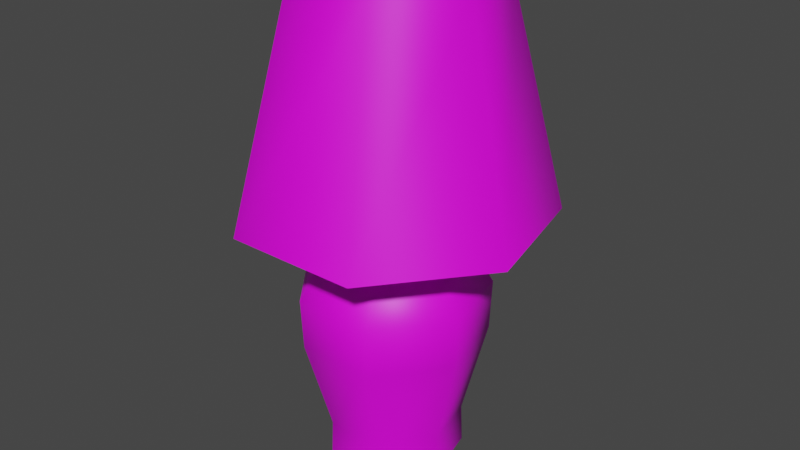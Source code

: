 # Source: DeskLamp.blend  (saved by Blender 3.3.6; exported with 4.5.12 LTS)
import bpy
from mathutils import Matrix  # noqa: F401  (used for matrix-valued properties, if any)

bpy.ops.wm.read_factory_settings(use_empty=True)
scene = bpy.context.scene
scene.name = 'Scene'

# ---- images (referenced by path relative to the original .blend; pixels are not part of the script)
import os
ASSET_DIR = os.environ.get("B2B_ASSET_DIR", "")  # directory of the original .blend (textures are referenced by path, not embedded)
HERE = os.path.dirname(os.path.abspath(__file__))  # packed textures are extracted next to this script under _unpacked/

def load_image(name, relpath, width, height, colorspace="sRGB"):
    """Load a texture the original file referenced (path relative to the .blend, or extracted next to this script)."""
    p = next((c for c in (os.path.join(HERE, relpath), os.path.join(ASSET_DIR, relpath)) if relpath and os.path.exists(c)), "")
    if p:
        img = bpy.data.images.load(p, check_existing=True)
        img.name = name
    else:  # same state as the original file: an image datablock whose file is absent (Cycles renders it pink)
        img = bpy.data.images.new(name, width, height)
        img.source = "FILE"
        img.filepath = "//" + (relpath or name)
    img.colorspace_settings.name = colorspace
    return img
img_desk_lamp_png = load_image('Desk_lamp.png', 'Desk_lamp.png', 1024, 1024, 'sRGB')

# ---- materials (node trees are filled in below, after node groups)
mat_desklamp = bpy.data.materials.new('deskLamp')
mat_desklamp.use_transparent_shadow = False

# ---- material node trees
mat_desklamp.use_nodes = True; mat_desklamp.node_tree.nodes.clear()
_N = mat_desklamp.node_tree.nodes; _L = mat_desklamp.node_tree.links
n0 = _N.new('ShaderNodeBsdfPrincipled'); n0.name = 'Principled BSDF'; n0.location = (10, 300)
n0.distribution = 'GGX'
n0.subsurface_method = 'RANDOM_WALK_SKIN'
n0.inputs[3].default_value = 1.45
n0.inputs[27].default_value = (0.0, 0.0, 0.0, 1.0)
n0.inputs[28].default_value = 1.0
n1 = _N.new('ShaderNodeOutputMaterial'); n1.name = 'Material Output'; n1.location = (300, 300)
n2 = _N.new('ShaderNodeTexImage'); n2.name = 'Image Texture'; n2.location = (-280, 275)
n2.image = img_desk_lamp_png
_L.new(n0.outputs[0], n1.inputs[0])
_L.new(n2.outputs[0], n0.inputs[0])
n1.is_active_output = True

# ---- world
world_world = bpy.data.worlds.new('World'); scene.world = world_world
world_world.use_nodes = True; world_world.node_tree.nodes.clear()
_N = world_world.node_tree.nodes; _L = world_world.node_tree.links
n0 = _N.new('ShaderNodeOutputWorld'); n0.name = 'World Output'; n0.location = (300, 300)
n1 = _N.new('ShaderNodeBackground'); n1.name = 'Background'; n1.location = (10, 300)
n1.inputs[0].default_value = (0.05088, 0.05088, 0.05088, 1.0)
_L.new(n1.outputs[0], n0.inputs[0])
n0.is_active_output = True
world_world.color = (0.05088, 0.05088, 0.05088)
world_world.use_sun_shadow = False
world_world.sun_shadow_jitter_overblur = 0.0

# ---- meshes
me_desk_lamp = bpy.data.meshes.new('Desk_lamp')
me_desk_lamp.from_pydata([(-6.667e-08, 0.2539, -0.2373), (-4.511e-08, 0.2485, -0.0902), (0.1992, 0.158, -0.2373), (0.1947, 0.1547, -0.0902), (0.2483, -0.05755, -0.2373), (0.2428, -0.05601, -0.0902), (0.1105, -0.2304, -0.2373), (0.1081, -0.225, -0.0902), (-0.1105, -0.2304, -0.2373), (-0.1081, -0.225, -0.0902), (-0.2483, -0.05755, -0.2373), (-0.2428, -0.05601, -0.0902), (-0.1992, 0.158, -0.2373), (-0.1947, 0.1547, -0.0902), (0.2674, 0.208, 0.2661), (-3.826e-07, 0.3368, 0.2661), (0.3334, -0.08129, 0.2661), (0.1484, -0.3133, 0.2661), (-0.1484, -0.3133, 0.2661), (-0.3334, -0.08129, 0.2661), (-0.2674, 0.208, 0.2661), (0.2738, 0.2128, 0.4545), (-3.783e-07, 0.3447, 0.4545), (0.3415, -0.08354, 0.4545), (0.152, -0.3212, 0.4545), (-0.152, -0.3212, 0.4545), (-0.3415, -0.08354, 0.4545), (-0.2738, 0.2128, 0.4545), (0.2156, 0.17, 0.5802), (-2.979e-07, 0.2739, 0.5802), (0.2689, -0.06328, 0.5802), (0.1197, -0.2504, 0.5802), (-0.1197, -0.2504, 0.5802), (-0.2689, -0.06328, 0.5802), (-0.2156, 0.17, 0.5802), (0.101, 0.08593, 0.6612), (-7.82e-08, 0.1346, 0.6612), (0.126, -0.02341, 0.6612), (0.05607, -0.1111, 0.6612), (-0.05607, -0.1111, 0.6612), (-0.126, -0.02341, 0.6612), (-0.101, 0.08593, 0.6612), (-4.407e-07, 0.004982, 0.7417), (9.05e-07, -0.02666, 0.6886), (9.05e-07, -0.02666, 1.066), (-0.02666, 0.0, 0.6886), (-0.02666, 0.0, 1.066), (0.02666, 0.0, 0.6886), (0.02666, 0.0, 1.066), (9.05e-07, 0.02666, 0.6886), (9.05e-07, 0.02666, 1.066), (-1.944e-07, -0.09902, 1.157), (-0.09902, 1.103e-06, 1.157), (-1.98e-07, 0.09902, 1.157), (0.09902, 1.099e-06, 1.157), (4.596e-08, -0.0499, 1.247), (-0.04991, 8.573e-07, 1.247), (4.773e-08, 0.04991, 1.247), (0.04991, 8.591e-07, 1.247), (1.301e-06, 0.5715, 0.7405), (1.301e-06, 0.5348, 0.7315), (1.301e-06, 0.3711, 1.554), (1.315e-06, 0.3345, 1.545), (0.4455, 0.3569, 0.7405), (0.4169, 0.3341, 0.7314), (0.2807, 0.236, 1.554), (0.2521, 0.2131, 1.545), (0.5555, -0.1251, 0.7405), (0.5199, -0.117, 0.731), (0.35, -0.06776, 1.554), (0.3144, -0.05967, 1.544), (0.2472, -0.5117, 0.7405), (0.2314, -0.4789, 0.7307), (0.1558, -0.3113, 1.554), (0.14, -0.2785, 1.544), (-0.2472, -0.5117, 0.7405), (-0.2314, -0.4789, 0.7307), (-0.1558, -0.3113, 1.554), (-0.14, -0.2785, 1.544), (-0.5555, -0.1251, 0.7405), (-0.5199, -0.117, 0.731), (-0.35, -0.06776, 1.554), (-0.3144, -0.05967, 1.544), (-0.4455, 0.3569, 0.7405), (-0.4169, 0.3341, 0.7314), (-0.2807, 0.236, 1.554), (-0.2521, 0.2131, 1.545), (0.02528, 0.5239, 0.864), (1.301e-06, 0.5239, 0.8388), (0.02528, -0.4536, 0.864), (1.315e-06, -0.4536, 0.8388), (1.301e-06, 0.5239, 0.8893), (-0.02527, 0.5239, 0.864), (1.315e-06, -0.4536, 0.8893), (-0.02527, -0.4536, 0.864), (-0.4825, 0.02528, 0.864), (-0.4825, 8.485e-08, 0.8388), (0.4863, 0.02528, 0.864), (0.4863, 1.131e-07, 0.8388), (-0.4825, 8.485e-08, 0.8893), (-0.4825, -0.02528, 0.864), (0.4863, 1.131e-07, 0.8893), (0.4863, -0.02528, 0.864)], [], [(0, 1, 3, 2), (2, 3, 5, 4), (4, 5, 7, 6), (6, 7, 9, 8), (8, 9, 11, 10), (9, 7, 17, 18), (10, 11, 13, 12), (12, 13, 1, 0), (0, 2, 4, 6, 8, 10, 12), (16, 14, 21, 23), (1, 13, 20, 15), (5, 3, 14, 16), (11, 9, 18, 19), (3, 1, 15, 14), (7, 5, 16, 17), (13, 11, 19, 20), (27, 26, 33, 34), (15, 20, 27, 22), (19, 18, 25, 26), (17, 16, 23, 24), (14, 15, 22, 21), (20, 19, 26, 27), (18, 17, 24, 25), (29, 34, 41, 36), (25, 24, 31, 32), (23, 21, 28, 30), (22, 27, 34, 29), (26, 25, 32, 33), (24, 23, 30, 31), (21, 22, 29, 28), (36, 41, 42), (33, 32, 39, 40), (31, 30, 37, 38), (28, 29, 36, 35), (34, 33, 40, 41), (32, 31, 38, 39), (30, 28, 35, 37), (40, 39, 42), (38, 37, 42), (35, 36, 42), (41, 40, 42), (39, 38, 42), (37, 35, 42), (43, 44, 46, 45), (45, 46, 50, 49), (49, 50, 48, 47), (47, 48, 44, 43), (48, 50, 53, 54), (54, 53, 57, 58), (46, 44, 51, 52), (44, 48, 54, 51), (50, 46, 52, 53), (55, 58, 57, 56), (52, 51, 55, 56), (51, 54, 58, 55), (53, 52, 56, 57), (59, 63, 64, 60), (65, 61, 62, 66), (63, 67, 68, 64), (69, 65, 66, 70), (67, 71, 72, 68), (73, 69, 70, 74), (71, 75, 76, 72), (77, 73, 74, 78), (75, 79, 80, 76), (81, 77, 78, 82), (79, 83, 84, 80), (85, 81, 82, 86), (83, 59, 60, 84), (61, 85, 86, 62), (63, 59, 61, 65), (64, 66, 62, 60), (67, 63, 65, 69), (68, 70, 66, 64), (71, 67, 69, 73), (72, 74, 70, 68), (75, 71, 73, 77), (76, 78, 74, 72), (79, 75, 77, 81), (80, 82, 78, 76), (83, 79, 81, 85), (84, 86, 82, 80), (59, 83, 85, 61), (60, 62, 86, 84), (87, 89, 90, 88), (93, 91, 92, 94), (89, 87, 91, 93), (94, 92, 88, 90), (95, 97, 98, 96), (101, 99, 100, 102), (97, 95, 99, 101), (102, 100, 96, 98)])
me_desk_lamp.polygons.foreach_set('use_smooth', [True] * 92)
_k = set([(0, 2), (0, 12), (2, 4), (4, 6), (6, 8), (8, 10), (10, 12), (43, 44), (44, 51), (45, 46), (46, 52), (47, 48), (48, 54), (49, 50), (50, 53), (51, 55), (52, 56), (53, 57), (54, 58), (55, 56), (55, 58), (56, 57), (57, 58), (59, 63), (59, 83), (60, 64), (60, 84), (61, 65), (61, 85), (62, 66), (62, 86), (63, 67), (64, 68), (65, 69), (66, 70), (67, 71), (68, 72), (69, 73), (70, 74), (71, 75), (72, 76), (73, 77), (74, 78), (75, 79), (76, 80), (77, 81), (78, 82), (79, 83), (80, 84), (81, 85), (82, 86), (87, 89), (88, 90), (91, 93), (92, 94), (95, 97), (96, 98), (99, 101), (100, 102)])
me_desk_lamp.attributes.new('sharp_edge', 'BOOLEAN', 'EDGE').data.foreach_set('value', [ (min(e.vertices), max(e.vertices)) in _k for e in me_desk_lamp.edges])
_uv = me_desk_lamp.uv_layers.new(name='UVMap')
_uv.uv.foreach_set('vector', [0.08271, 0.8149, 0.08271, 0.7735, 0.02798, 0.7735, 0.02674, 0.8149, 0.8171, 0.2355, 0.818, 0.1942, 0.8772, 0.1942, 0.8777, 0.2355, 0.8777, 0.2355, 0.8772, 0.1942, 0.9247, 0.1942, 0.9262, 0.2355, 0.7767, 0.9943, 0.7774, 0.9529, 0.8381, 0.9529, 0.8388, 0.9943, 0.8896, 0.753, 0.8881, 0.7117, 0.8406, 0.7117, 0.841, 0.753, 0.8381, 0.9529, 0.7774, 0.9529, 0.7661, 0.8528, 0.8495, 0.8528, 0.841, 0.753, 0.8406, 0.7117, 0.7814, 0.7117, 0.7805, 0.753, 0.1387, 0.8149, 0.1374, 0.7735, 0.08271, 0.7735, 0.08271, 0.8149, 0.3486, 0.8948, 0.4092, 0.9087, 0.4577, 0.8699, 0.4577, 0.8078, 0.4092, 0.7691, 0.3486, 0.7829, 0.3217, 0.8389, 0.8843, 0.09403, 0.803, 0.09403, 0.8017, 0.04108, 0.885, 0.04108, 0.08271, 0.7735, 0.1374, 0.7735, 0.1579, 0.6734, 0.08271, 0.6734, 0.8772, 0.1942, 0.818, 0.1942, 0.803, 0.09403, 0.8843, 0.09403, 0.8406, 0.7117, 0.8881, 0.7117, 0.9129, 0.6115, 0.8477, 0.6115, 0.02798, 0.7735, 0.08271, 0.7735, 0.08271, 0.6734, 0.007565, 0.6734, 0.9247, 0.1942, 0.8772, 0.1942, 0.8843, 0.09403, 0.9495, 0.09403, 0.7814, 0.7117, 0.8406, 0.7117, 0.8477, 0.6115, 0.7664, 0.6115, 0.765, 0.5586, 0.8483, 0.5586, 0.8426, 0.5233, 0.7771, 0.5233, 0.08271, 0.6734, 0.1579, 0.6734, 0.1597, 0.6204, 0.08271, 0.6204, 0.8477, 0.6115, 0.9129, 0.6115, 0.9151, 0.5586, 0.8483, 0.5586, 0.9495, 0.09403, 0.8843, 0.09403, 0.885, 0.04108, 0.9517, 0.04108, 0.007565, 0.6734, 0.08271, 0.6734, 0.08271, 0.6204, 0.005748, 0.6204, 0.7664, 0.6115, 0.8477, 0.6115, 0.8483, 0.5586, 0.765, 0.5586, 0.8495, 0.8528, 0.7661, 0.8528, 0.765, 0.7998, 0.8505, 0.7998, 0.5909, 0.7465, 0.6565, 0.7315, 0.6461, 0.7701, 0.6153, 0.7771, 0.8505, 0.7998, 0.765, 0.7998, 0.7741, 0.7645, 0.8414, 0.7645, 0.885, 0.04108, 0.8017, 0.04108, 0.8137, 0.005748, 0.8793, 0.005748, 0.08271, 0.6204, 0.1597, 0.6204, 0.1433, 0.5851, 0.08271, 0.5851, 0.8483, 0.5586, 0.9151, 0.5586, 0.8952, 0.5233, 0.8426, 0.5233, 0.9517, 0.04108, 0.885, 0.04108, 0.8793, 0.005748, 0.9319, 0.005748, 0.005748, 0.6204, 0.08271, 0.6204, 0.08271, 0.5851, 0.02211, 0.5851, 0.6153, 0.7771, 0.6461, 0.7701, 0.638, 0.8055, 0.7091, 0.7734, 0.7091, 0.8407, 0.6707, 0.8212, 0.6707, 0.7897, 0.6565, 0.8826, 0.5909, 0.8677, 0.6153, 0.8339, 0.6461, 0.8409, 0.5617, 0.8071, 0.5909, 0.7465, 0.6153, 0.7771, 0.6017, 0.8055, 0.6565, 0.7315, 0.7091, 0.7734, 0.6707, 0.7897, 0.6461, 0.7701, 0.7091, 0.8407, 0.6565, 0.8826, 0.6461, 0.8409, 0.6707, 0.8212, 0.5909, 0.8677, 0.5617, 0.8071, 0.6017, 0.8055, 0.6153, 0.8339, 0.6707, 0.7897, 0.6707, 0.8212, 0.638, 0.8055, 0.6461, 0.8409, 0.6153, 0.8339, 0.638, 0.8055, 0.6017, 0.8055, 0.6153, 0.7771, 0.638, 0.8055, 0.6461, 0.7701, 0.6707, 0.7897, 0.638, 0.8055, 0.6707, 0.8212, 0.6461, 0.8409, 0.638, 0.8055, 0.6153, 0.8339, 0.6017, 0.8055, 0.638, 0.8055, 0.9336, 0.4822, 0.9175, 0.3774, 0.9249, 0.3763, 0.941, 0.481, 0.941, 0.481, 0.9249, 0.3763, 0.9175, 0.3774, 0.9336, 0.4822, 0.9336, 0.4822, 0.9175, 0.3774, 0.9101, 0.3786, 0.9262, 0.4833, 0.9262, 0.4833, 0.9101, 0.3786, 0.9175, 0.3774, 0.9336, 0.4822, 0.2698, 0.3832, 0.2772, 0.3821, 0.2733, 0.3566, 0.2458, 0.3608, 0.2458, 0.3608, 0.2733, 0.3566, 0.2694, 0.3316, 0.2556, 0.3338, 0.2846, 0.3809, 0.2772, 0.3821, 0.2733, 0.3566, 0.3008, 0.3523, 0.2772, 0.3821, 0.2698, 0.3832, 0.2458, 0.3608, 0.2733, 0.3566, 0.2772, 0.3821, 0.2846, 0.3809, 0.3008, 0.3523, 0.2733, 0.3566, 0.2825, 0.5193, 0.2825, 0.4994, 0.3023, 0.4994, 0.3023, 0.5193, 0.271, 0.5273, 0.271, 0.4994, 0.2458, 0.5132, 0.2458, 0.5273, 0.2733, 0.3566, 0.2458, 0.3608, 0.2556, 0.3338, 0.2694, 0.3316, 0.2733, 0.3566, 0.3008, 0.3523, 0.2833, 0.3295, 0.2694, 0.3316, 0.3571, 0.1423, 0.3912, 0.2131, 0.3948, 0.2085, 0.3629, 0.1423, 0.5147, 0.3619, 0.507, 0.3459, 0.5091, 0.3459, 0.516, 0.3603, 0.3912, 0.2131, 0.4677, 0.2305, 0.4664, 0.2249, 0.3948, 0.2085, 0.5321, 0.3659, 0.5147, 0.3619, 0.516, 0.3603, 0.5316, 0.3639, 0.4677, 0.2305, 0.5291, 0.1816, 0.5239, 0.1791, 0.4664, 0.2249, 0.5461, 0.3548, 0.5321, 0.3659, 0.5316, 0.3639, 0.5442, 0.3539, 0.5291, 0.1816, 0.5291, 0.1031, 0.5239, 0.1056, 0.5239, 0.1791, 0.5461, 0.3369, 0.5461, 0.3548, 0.5442, 0.3539, 0.5442, 0.3378, 0.5291, 0.1031, 0.4677, 0.05414, 0.4664, 0.05979, 0.5239, 0.1056, 0.5321, 0.3258, 0.5461, 0.3369, 0.5442, 0.3378, 0.5316, 0.3278, 0.4677, 0.05414, 0.3912, 0.07161, 0.3948, 0.07615, 0.4664, 0.05979, 0.5147, 0.3298, 0.5321, 0.3258, 0.5316, 0.3278, 0.516, 0.3314, 0.3912, 0.07161, 0.3571, 0.1423, 0.3629, 0.1423, 0.3948, 0.07615, 0.507, 0.3459, 0.5147, 0.3298, 0.516, 0.3314, 0.5091, 0.3459, 0.5502, 0.2561, 0.5502, 0.1309, 0.3217, 0.1309, 0.3217, 0.2098, 0.2377, 0.5779, 0.009185, 0.5316, 0.009139, 0.4608, 0.2377, 0.4608, 0.5502, 0.3763, 0.5502, 0.5118, 0.3217, 0.4778, 0.3217, 0.3924, 0.5515, 0.3786, 0.323, 0.3949, 0.3229, 0.4715, 0.5515, 0.5053, 0.5502, 0.2676, 0.5502, 0.3763, 0.3217, 0.3924, 0.3217, 0.3239, 0.5515, 0.2769, 0.323, 0.3334, 0.323, 0.3949, 0.5515, 0.3786, 0.1712, 0.5851, 0.3101, 0.5851, 0.2844, 0.8136, 0.1969, 0.8136, 0.1767, 0.5849, 0.2024, 0.8134, 0.2811, 0.8134, 0.3068, 0.5849, 0.2343, 0.4381, 0.2343, 0.3295, 0.005748, 0.3858, 0.005748, 0.4542, 0.5499, 0.1121, 0.3214, 0.1284, 0.3214, 0.06693, 0.5499, 0.01044, 0.2343, 0.5736, 0.2343, 0.4381, 0.005748, 0.4542, 0.005748, 0.5396, 0.5499, 0.2389, 0.3214, 0.2051, 0.3214, 0.1284, 0.5499, 0.1121, 0.5502, 0.1309, 0.5502, 0.005748, 0.3217, 0.05206, 0.3217, 0.1309, 0.2377, 0.4608, 0.009139, 0.4608, 0.009185, 0.3899, 0.2377, 0.3436, 0.9337, 0.5233, 0.9337, 0.798, 0.9266, 0.798, 0.9266, 0.5233, 0.9632, 0.2805, 0.9632, 0.005748, 0.9703, 0.005748, 0.9703, 0.2805, 0.9337, 0.798, 0.9337, 0.5233, 0.9408, 0.5233, 0.9408, 0.798, 0.9337, 0.798, 0.9337, 0.5233, 0.9266, 0.5233, 0.9266, 0.798, 0.978, 0.5233, 0.978, 0.7955, 0.9851, 0.7955, 0.9851, 0.5233, 0.9594, 0.5233, 0.9594, 0.7955, 0.9523, 0.7955, 0.9523, 0.5233, 0.9665, 0.5233, 0.9665, 0.7955, 0.9594, 0.7955, 0.9594, 0.5233, 0.978, 0.7955, 0.978, 0.5233, 0.9851, 0.5233, 0.9851, 0.7955])
me_desk_lamp.materials.append(mat_desklamp)
me_desk_lamp.update()
me_desk_lamp.normals_split_custom_set([tuple(v) for v in zip(*[iter([-8.508e-08, 0.9993, 0.03649, 1.225e-07, 0.9942, -0.1072, 0.7761, 0.6211, -0.1093, 0.7815, 0.6227, 0.03721, 0.7815, 0.6227, 0.03721, 0.7761, 0.6211, -0.1093, 0.9691, -0.219, -0.1139, 0.9741, -0.2228, 0.03881, 0.9741, -0.2228, 0.03881, 0.9691, -0.219, -0.1139, 0.4317, -0.8943, -0.1177, 0.4333, -0.9003, 0.0401, 0.4333, -0.9003, 0.0401, 0.4317, -0.8943, -0.1177, -0.4317, -0.8943, -0.1177, -0.4333, -0.9003, 0.0401, -0.4333, -0.9003, 0.0401, -0.4317, -0.8943, -0.1177, -0.9691, -0.219, -0.1139, -0.9741, -0.2228, 0.03881, -0.4317, -0.8943, -0.1177, 0.4317, -0.8943, -0.1177, 0.4285, -0.8909, -0.1508, -0.4285, -0.8909, -0.1508, -0.9741, -0.2228, 0.03881, -0.9691, -0.219, -0.1139, -0.7761, 0.6211, -0.1093, -0.7815, 0.6227, 0.03721, -0.7815, 0.6227, 0.03721, -0.7761, 0.6211, -0.1093, 1.225e-07, 0.9942, -0.1072, -8.508e-08, 0.9993, 0.03649, 2.098e-08, 0.0, -1.0, 2.098e-08, 0.0, -1.0, 2.098e-08, 0.0, -1.0, 2.098e-08, 0.0, -1.0, 2.098e-08, 0.0, -1.0, 2.098e-08, 0.0, -1.0, 2.098e-08, 0.0, -1.0, 0.9642, -0.2212, -0.1463, 0.7746, 0.6166, -0.1406, 0.7639, 0.6063, 0.221, 0.9486, -0.2193, 0.2281, 1.225e-07, 0.9942, -0.1072, -0.7761, 0.6211, -0.1093, -0.7746, 0.6166, -0.1406, -9.767e-08, 0.9904, -0.1381, 0.9691, -0.219, -0.1139, 0.7761, 0.6211, -0.1093, 0.7746, 0.6166, -0.1406, 0.9642, -0.2212, -0.1463, -0.9691, -0.219, -0.1139, -0.4317, -0.8943, -0.1177, -0.4285, -0.8909, -0.1508, -0.9642, -0.2212, -0.1463, 0.7761, 0.6211, -0.1093, 1.225e-07, 0.9942, -0.1072, -9.767e-08, 0.9904, -0.1381, 0.7746, 0.6166, -0.1406, 0.4317, -0.8943, -0.1177, 0.9691, -0.219, -0.1139, 0.9642, -0.2212, -0.1463, 0.4285, -0.8909, -0.1508, -0.7761, 0.6211, -0.1093, -0.9691, -0.219, -0.1139, -0.9642, -0.2212, -0.1463, -0.7746, 0.6166, -0.1406, -0.7639, 0.6063, 0.221, -0.9486, -0.2193, 0.2281, -0.7102, -0.1593, 0.6858, -0.5769, 0.4628, 0.6731, -9.767e-08, 0.9904, -0.1381, -0.7746, 0.6166, -0.1406, -0.7639, 0.6063, 0.221, -1.169e-08, 0.976, 0.2178, -0.9642, -0.2212, -0.1463, -0.4285, -0.8909, -0.1508, -0.4208, -0.8766, 0.2335, -0.9486, -0.2193, 0.2281, 0.4285, -0.8909, -0.1508, 0.9642, -0.2212, -0.1463, 0.9486, -0.2193, 0.2281, 0.4208, -0.8766, 0.2335, 0.7746, 0.6166, -0.1406, -9.767e-08, 0.9904, -0.1381, -1.169e-08, 0.976, 0.2178, 0.7639, 0.6063, 0.221, -0.7746, 0.6166, -0.1406, -0.9642, -0.2212, -0.1463, -0.9486, -0.2193, 0.2281, -0.7639, 0.6063, 0.221, -0.4285, -0.8909, -0.1508, 0.4285, -0.8909, -0.1508, 0.4208, -0.8766, 0.2335, -0.4208, -0.8766, 0.2335, 5.511e-08, 0.7449, 0.6672, -0.5769, 0.4628, 0.6731, -0.3941, 0.3203, 0.8614, 2.389e-07, 0.5121, 0.859, -0.4208, -0.8766, 0.2335, 0.4208, -0.8766, 0.2335, 0.3129, -0.6468, 0.6955, -0.3129, -0.6468, 0.6955, 0.9486, -0.2193, 0.2281, 0.7639, 0.6063, 0.221, 0.5769, 0.4628, 0.6731, 0.7102, -0.1593, 0.6858, -1.169e-08, 0.976, 0.2178, -0.7639, 0.6063, 0.221, -0.5769, 0.4628, 0.6731, 5.511e-08, 0.7449, 0.6672, -0.9486, -0.2193, 0.2281, -0.4208, -0.8766, 0.2335, -0.3129, -0.6468, 0.6955, -0.7102, -0.1593, 0.6858, 0.4208, -0.8766, 0.2335, 0.9486, -0.2193, 0.2281, 0.7102, -0.1593, 0.6858, 0.3129, -0.6468, 0.6955, 0.7639, 0.6063, 0.221, -1.169e-08, 0.976, 0.2178, 5.511e-08, 0.7449, 0.6672, 0.5769, 0.4628, 0.6731, 2.389e-07, 0.5121, 0.859, -0.3941, 0.3203, 0.8614, -1.275e-06, -0.001403, 1.0, -0.7102, -0.1593, 0.6858, -0.3129, -0.6468, 0.6955, -0.2152, -0.4416, 0.871, -0.4872, -0.1056, 0.8669, 0.3129, -0.6468, 0.6955, 0.7102, -0.1593, 0.6858, 0.4872, -0.1056, 0.8669, 0.2152, -0.4416, 0.871, 0.5769, 0.4628, 0.6731, 5.511e-08, 0.7449, 0.6672, 2.389e-07, 0.5121, 0.859, 0.3941, 0.3203, 0.8614, -0.5769, 0.4628, 0.6731, -0.7102, -0.1593, 0.6858, -0.4872, -0.1056, 0.8669, -0.3941, 0.3203, 0.8614, -0.3129, -0.6468, 0.6955, 0.3129, -0.6468, 0.6955, 0.2152, -0.4416, 0.871, -0.2152, -0.4416, 0.871, 0.7102, -0.1593, 0.6858, 0.5769, 0.4628, 0.6731, 0.3941, 0.3203, 0.8614, 0.4872, -0.1056, 0.8669, -0.4872, -0.1056, 0.8669, -0.2152, -0.4416, 0.871, -1.275e-06, -0.001403, 1.0, 0.2152, -0.4416, 0.871, 0.4872, -0.1056, 0.8669, -1.275e-06, -0.001403, 1.0, 0.3941, 0.3203, 0.8614, 2.389e-07, 0.5121, 0.859, -1.275e-06, -0.001403, 1.0, -0.3941, 0.3203, 0.8614, -0.4872, -0.1056, 0.8669, -1.275e-06, -0.001403, 1.0, -0.2152, -0.4416, 0.871, 0.2152, -0.4416, 0.871, -1.275e-06, -0.001403, 1.0, 0.4872, -0.1056, 0.8669, 0.3941, 0.3203, 0.8614, -1.275e-06, -0.001403, 1.0, -0.7071, -0.7071, 0.0, -0.6782, -0.6782, -0.2828, -0.6782, -0.6782, -0.2828, -0.7071, -0.7071, 0.0, -0.7071, 0.7071, 0.0, -0.6782, 0.6782, -0.2828, -0.6782, 0.6782, -0.2828, -0.7071, 0.7071, 0.0, 0.7071, 0.7071, 0.0, 0.6782, 0.6782, -0.2828, 0.6782, 0.6782, -0.2828, 0.7071, 0.7071, 0.0, 0.7071, -0.7071, 0.0, 0.6782, -0.6782, -0.2828, 0.6782, -0.6782, -0.2828, 0.7071, -0.7071, 0.0, 0.6782, 0.6782, -0.2828, 0.6782, 0.6782, -0.2828, 0.7063, 0.7063, -0.04809, 0.7063, 0.7063, -0.04809, 0.7063, 0.7063, -0.04809, 0.7063, 0.7063, -0.04809, 0.6594, 0.6594, 0.3609, 0.6594, 0.6594, 0.3609, -0.6782, -0.6782, -0.2828, -0.6782, -0.6782, -0.2828, -0.7063, -0.7063, -0.04809, -0.7063, -0.7063, -0.04809, 0.6782, -0.6782, -0.2828, 0.6782, -0.6782, -0.2828, 0.7063, -0.7063, -0.04808, 0.7063, -0.7063, -0.04808, -0.6782, 0.6782, -0.2828, -0.6782, 0.6782, -0.2828, -0.7063, 0.7063, -0.04809, -0.7063, 0.7063, -0.04809, 0.0, 0.0, 1.0, 0.0, 0.0, 1.0, 0.0, 0.0, 1.0, 0.0, 0.0, 1.0, -0.7063, -0.7063, -0.04809, -0.7063, -0.7063, -0.04809, -0.6594, -0.6594, 0.3609, -0.6594, -0.6594, 0.3609, 0.7063, -0.7063, -0.04808, 0.7063, -0.7063, -0.04808, 0.6594, -0.6594, 0.3609, 0.6594, -0.6594, 0.3609, -0.7063, 0.7063, -0.04809, -0.7063, 0.7063, -0.04809, -0.6594, 0.6594, 0.3609, -0.6594, 0.6594, 0.3609, 4.49e-07, 0.2415, -0.9704, 0.1924, 0.1517, -0.9695, 0.1925, 0.1516, -0.9695, 4.488e-07, 0.2415, -0.9704, -0.1924, -0.1518, 0.9695, 1.413e-06, -0.2415, 0.9704, 1.365e-06, -0.2415, 0.9704, -0.1924, -0.1518, 0.9695, 0.1924, 0.1517, -0.9695, 0.2463, -0.05798, -0.9675, 0.2462, -0.05807, -0.9675, 0.1925, 0.1516, -0.9695, -0.2463, 0.05778, 0.9675, -0.1924, -0.1518, 0.9695, -0.1924, -0.1518, 0.9695, -0.2463, 0.05788, 0.9675, 0.2463, -0.05798, -0.9675, 0.1118, -0.234, -0.9658, 0.1118, -0.234, -0.9658, 0.2462, -0.05807, -0.9675, -0.1119, 0.2339, 0.9658, -0.2463, 0.05778, 0.9675, -0.2463, 0.05788, 0.9675, -0.1119, 0.2339, 0.9658, 0.1118, -0.234, -0.9658, -0.1118, -0.234, -0.9658, -0.1118, -0.234, -0.9658, 0.1118, -0.234, -0.9658, 0.1119, 0.2339, 0.9658, -0.1119, 0.2339, 0.9658, -0.1119, 0.2339, 0.9658, 0.1119, 0.2339, 0.9658, -0.1118, -0.234, -0.9658, -0.2463, -0.05798, -0.9675, -0.2462, -0.05807, -0.9675, -0.1118, -0.234, -0.9658, 0.2463, 0.05778, 0.9675, 0.1119, 0.2339, 0.9658, 0.1119, 0.2339, 0.9658, 0.2463, 0.05788, 0.9675, -0.2463, -0.05798, -0.9675, -0.1924, 0.1517, -0.9695, -0.1925, 0.1516, -0.9695, -0.2462, -0.05807, -0.9675, 0.1924, -0.1518, 0.9695, 0.2463, 0.05778, 0.9675, 0.2463, 0.05788, 0.9675, 0.1924, -0.1518, 0.9695, -0.1924, 0.1517, -0.9695, 4.49e-07, 0.2415, -0.9704, 4.488e-07, 0.2415, -0.9704, -0.1925, 0.1516, -0.9695, 1.413e-06, -0.2415, 0.9704, 0.1924, -0.1518, 0.9695, 0.1924, -0.1518, 0.9695, 1.365e-06, -0.2415, 0.9704, 0.7597, 0.6028, 0.2437, -8.971e-08, 0.971, 0.2392, -9.822e-08, 0.971, 0.2392, 0.7565, 0.607, 0.2436, -0.7599, -0.6027, -0.2437, -0.7563, -0.6072, -0.2436, 1.965e-08, -0.971, -0.2392, 2.242e-08, -0.971, -0.2392, 0.9424, -0.2181, 0.2535, 0.7597, 0.6028, 0.2437, 0.7565, 0.607, 0.2436, 0.9439, -0.2117, 0.2535, -0.9424, 0.2183, -0.2535, -0.944, 0.2114, -0.2534, -0.7563, -0.6072, -0.2436, -0.7599, -0.6027, -0.2437, 0.4176, -0.8702, 0.2614, 0.9424, -0.2181, 0.2535, 0.9439, -0.2117, 0.2535, 0.4202, -0.869, 0.2613, -0.4175, 0.8703, -0.2614, -0.4204, 0.8689, -0.2613, -0.944, 0.2114, -0.2534, -0.9424, 0.2183, -0.2535, -0.4176, -0.8702, 0.2614, 0.4176, -0.8702, 0.2614, 0.4202, -0.869, 0.2613, -0.4202, -0.869, 0.2613, 0.4175, 0.8703, -0.2614, 0.4204, 0.8689, -0.2613, -0.4204, 0.8689, -0.2613, -0.4175, 0.8703, -0.2614, -0.9424, -0.2181, 0.2535, -0.4176, -0.8702, 0.2614, -0.4202, -0.869, 0.2613, -0.9439, -0.2117, 0.2535, 0.9424, 0.2183, -0.2535, 0.944, 0.2114, -0.2534, 0.4204, 0.8689, -0.2613, 0.4175, 0.8703, -0.2614, -0.7597, 0.6028, 0.2437, -0.9424, -0.2181, 0.2535, -0.9439, -0.2117, 0.2535, -0.7565, 0.607, 0.2436, 0.7599, -0.6027, -0.2437, 0.7563, -0.6072, -0.2436, 0.944, 0.2114, -0.2534, 0.9424, 0.2183, -0.2535, -8.971e-08, 0.971, 0.2392, -0.7597, 0.6028, 0.2437, -0.7565, 0.607, 0.2436, -9.822e-08, 0.971, 0.2392, 2.242e-08, -0.971, -0.2392, 1.965e-08, -0.971, -0.2392, 0.7563, -0.6072, -0.2436, 0.7599, -0.6027, -0.2437, 0.7071, 1.083e-08, -0.7071, 0.7071, 1.083e-08, -0.7071, 0.7071, 1.083e-08, -0.7071, 0.7071, 1.083e-08, -0.7071, -0.7071, -4.997e-09, 0.7071, -0.7071, -4.997e-09, 0.7071, -0.7071, -4.997e-09, 0.7071, -0.7071, -4.997e-09, 0.7071, 0.7071, 9.995e-09, 0.7071, 0.7071, 9.995e-09, 0.7071, 0.7071, 9.995e-09, 0.7071, 0.7071, 9.995e-09, 0.7071, -0.7071, -4.997e-09, -0.7071, -0.7071, -4.997e-09, -0.7071, -0.7071, -4.997e-09, -0.7071, -0.7071, -4.997e-09, -0.7071, -1.42e-08, 0.7071, -0.7071, -1.42e-08, 0.7071, -0.7071, -1.42e-08, 0.7071, -0.7071, -1.42e-08, 0.7071, -0.7071, 5.591e-08, -0.7071, 0.7071, 5.591e-08, -0.7071, 0.7071, 5.591e-08, -0.7071, 0.7071, 5.591e-08, -0.7071, 0.7071, -2.709e-08, 0.7071, 0.7071, -2.709e-08, 0.7071, 0.7071, -2.709e-08, 0.7071, 0.7071, -2.709e-08, 0.7071, 0.7071, 1.42e-08, -0.7071, -0.7071, 1.42e-08, -0.7071, -0.7071, 1.42e-08, -0.7071, -0.7071, 1.42e-08, -0.7071, -0.7071])] * 3)])

# ---- objects
ob_desk_lamp = bpy.data.objects.new('Desk_lamp', me_desk_lamp)

# ---- transforms, parenting, visibility, modifiers, constraints
ob_desk_lamp.location = (0.0, 0.0, 0.08241)
ob_desk_lamp.scale = (0.3449, 0.3449, 0.3449)
ob_desk_lamp.color = (0.8, 0.8, 0.8, 1.0)

# ---- collection membership
scene.collection.objects.link(ob_desk_lamp)

# ---- scene / render settings (as saved in the file)
scene.frame_start = 1; scene.frame_end = 250; scene.frame_set(1)
scene.render.engine = 'BLENDER_EEVEE_NEXT'
scene.render.fps = 30
scene.cycles.sampling_pattern = 'TABULATED_SOBOL'
scene.cycles.use_light_tree = False
scene.view_settings.view_transform = 'Filmic'
bpy.context.view_layer.update()

# ---- added for rendering (the .blend has no active camera and no usable light): camera, sun
cam_auto = bpy.data.cameras.new('AutoCamera')
cam_auto.lens = 50.0
cam_auto.sensor_width = 36.0
cam_auto.clip_end = 1000.0
ob_auto_camera = bpy.data.objects.new('AutoCamera', cam_auto)
scene.collection.objects.link(ob_auto_camera)
ob_auto_camera.location = (0.756209, -0.897137, 0.914414)
ob_auto_camera.rotation_euler = (1.09748, -7.21219e-08, 0.694738)
scene.camera = ob_auto_camera
light_auto_sun = bpy.data.lights.new('AutoSun', 'SUN')
light_auto_sun.energy = 3.0
light_auto_sun.angle = 0.0523599
ob_auto_sun = bpy.data.objects.new('AutoSun', light_auto_sun)
scene.collection.objects.link(ob_auto_sun)
ob_auto_sun.rotation_euler = (0.872665, 0.174533, 0.523599)
bpy.context.view_layer.update()
